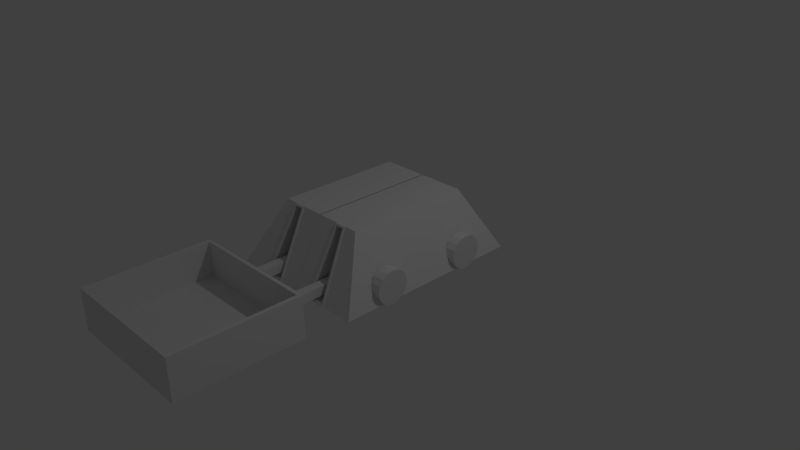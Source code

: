 # Source: RoboPlayer.blend  (saved by Blender 2.76.0; exported with 4.5.12 LTS)
import bpy
from mathutils import Matrix  # noqa: F401  (used for matrix-valued properties, if any)

bpy.ops.wm.read_factory_settings(use_empty=True)
scene = bpy.context.scene
scene.name = 'Scene'

# ---- collections
col_collection_1 = bpy.data.collections.new('Collection 1'); scene.collection.children.link(col_collection_1)

# ---- materials (node trees are filled in below, after node groups)
mat_material = bpy.data.materials.new('Material')
mat_material.alpha_threshold = 0.0
mat_material.roughness = 0.5
mat_material.line_color = (0.0, 0.0, 0.0, 1.0)

# ---- material node trees

# ---- world
world_world = bpy.data.worlds.new('World'); scene.world = world_world
world_world.color = (0.05088, 0.05088, 0.05088)
world_world.use_sun_shadow = False
world_world.sun_shadow_jitter_overblur = 0.0
world_world.cycles.sampling_method = 'MANUAL'
world_world.cycles.sample_map_resolution = 256

# ---- cameras
cam_camera = bpy.data.cameras.new('Camera')
cam_camera.clip_end = 100.0
cam_camera.lens = 35.0
cam_camera.sensor_width = 32.0
cam_camera.sensor_height = 18.0
cam_camera.ortho_scale = 7.314
cam_camera.dof.focus_distance = 0.0

# ---- lights
light_lamp = bpy.data.lights.new('Lamp', 'POINT')
light_lamp.transmission_factor = 0.0
light_lamp.cutoff_distance = 30.0
light_lamp.energy = 100.0
light_lamp.shadow_buffer_clip_start = 1.001
light_lamp.shadow_soft_size = 0.1
light_lamp.shadow_maximum_resolution = 0.006
light_lamp.use_absolute_resolution = True
light_lamp.cycles.use_multiple_importance_sampling = False

# ---- meshes
me_cube_003 = bpy.data.meshes.new('Cube.003')
me_cube_003.from_pydata([(-0.9075, 0.8484, -0.2152), (-0.9075, 0.7947, -0.2152), (0.9075, 0.8484, -0.2152), (-0.9075, 0.7947, 0.333), (-0.9075, 0.8484, 0.333), (0.9075, 0.8484, 0.333), (0.9075, 0.7947, -0.2152), (0.9075, 0.7947, 0.333)], [], [(4, 5, 2, 0), (3, 1, 6, 7), (4, 3, 7, 5), (5, 7, 6, 2), (0, 1, 3, 4), (2, 6, 1, 0)])
me_cube_003.use_remesh_preserve_volume = False
me_cube_003.use_remesh_preserve_attributes = False
me_cube_003.use_mirror_vertex_groups = False
me_cube_003.update()
me_cube_002 = bpy.data.meshes.new('Cube.002')
me_cube_002.from_pydata([(0.3253, 0.6991, 0.08585), (0.3253, 0.6991, 0.2096), (0.3253, 1.851, 0.08585), (0.3253, 1.851, 0.2096), (0.4491, 0.6991, 0.08585), (0.4491, 0.6991, 0.2096), (0.4491, 1.851, 0.08585), (0.4491, 1.851, 0.2096)], [], [(1, 3, 2, 0), (3, 7, 6, 2), (7, 5, 4, 6), (5, 1, 0, 4), (0, 2, 6, 4), (5, 7, 3, 1)])
me_cube_002.use_remesh_preserve_volume = False
me_cube_002.use_remesh_preserve_attributes = False
me_cube_002.use_mirror_vertex_groups = False
me_cube_002.update()
me_cube_001 = bpy.data.meshes.new('Cube.001')
me_cube_001.from_pydata([(-0.9075, -0.7945, -0.2152), (-0.8564, -0.7498, 0.333), (-0.9075, 0.7945, -0.2152), (-0.8564, 0.7941, 0.333), (0.9075, -0.7945, -0.2152), (0.8564, -0.7498, 0.333), (0.9075, 0.7945, -0.2152), (0.8564, 0.7941, 0.333), (-0.9075, -0.7945, 0.333), (-0.9075, 0.7945, 0.333), (0.9075, 0.7945, 0.333), (0.9075, -0.7945, 0.333), (-0.8564, -0.7498, -0.1262), (-0.8564, 0.7941, -0.1262), (0.8564, 0.7941, -0.1262), (0.8564, -0.7498, -0.1262)], [], [(8, 9, 2, 0), (10, 11, 4, 6), (11, 8, 0, 4), (0, 2, 6, 4), (1, 5, 15, 12), (1, 3, 9, 8), (7, 5, 11, 10), (5, 1, 8, 11), (15, 14, 13, 12), (5, 7, 14, 15), (3, 1, 12, 13), (2, 9, 3, 13, 14, 7, 10, 6)])
me_cube_001.use_remesh_preserve_volume = False
me_cube_001.use_remesh_preserve_attributes = False
me_cube_001.use_mirror_vertex_groups = False
me_cube_001.update()
me_cylinder = bpy.data.meshes.new('Cylinder')
me_cylinder.from_pydata([(0.0959, 0.1706, -0.2423), (0.0959, 0.1706, -0.09456), (0.1807, 0.1537, -0.2423), (0.1807, 0.1537, -0.09456), (0.2526, 0.1057, -0.2423), (0.2526, 0.1057, -0.09456), (0.3006, 0.03377, -0.2423), (0.3006, 0.03377, -0.09456), (0.3175, -0.05102, -0.2423), (0.3175, -0.05102, -0.09456), (0.3006, -0.1358, -0.2423), (0.3006, -0.1358, -0.09456), (0.2526, -0.2077, -0.2423), (0.2526, -0.2077, -0.09456), (0.1807, -0.2557, -0.2423), (0.1807, -0.2557, -0.09456), (0.0959, -0.2726, -0.2423), (0.0959, -0.2726, -0.09456), (0.0111, -0.2557, -0.2423), (0.0111, -0.2557, -0.09456), (-0.06078, -0.2077, -0.2423), (-0.06078, -0.2077, -0.09456), (-0.1088, -0.1358, -0.2423), (-0.1088, -0.1358, -0.09456), (-0.1257, -0.05102, -0.2423), (-0.1257, -0.05102, -0.09456), (-0.1088, 0.03377, -0.2423), (-0.1088, 0.03377, -0.09456), (-0.06078, 0.1057, -0.2423), (-0.06078, 0.1057, -0.09456), (0.0111, 0.1537, -0.2423), (0.0111, 0.1537, -0.09456), (0.0959, -1.06, -0.2423), (0.0959, -1.06, -0.09456), (0.1807, -1.077, -0.2423), (0.1807, -1.077, -0.09456), (0.2526, -1.125, -0.2423), (0.2526, -1.125, -0.09456), (0.3006, -1.197, -0.2423), (0.3006, -1.197, -0.09456), (0.3175, -1.282, -0.2423), (0.3175, -1.282, -0.09456), (0.3006, -1.367, -0.2423), (0.3006, -1.367, -0.09456), (0.2526, -1.439, -0.2423), (0.2526, -1.439, -0.09456), (0.1807, -1.487, -0.2423), (0.1807, -1.487, -0.09456), (0.0959, -1.504, -0.2423), (0.0959, -1.504, -0.09456), (0.0111, -1.487, -0.2423), (0.0111, -1.487, -0.09456), (-0.06078, -1.439, -0.2423), (-0.06078, -1.439, -0.09456), (-0.1088, -1.367, -0.2423), (-0.1088, -1.367, -0.09456), (-0.1257, -1.282, -0.2423), (-0.1257, -1.282, -0.09456), (-0.1088, -1.197, -0.2423), (-0.1088, -1.197, -0.09456), (-0.06078, -1.125, -0.2423), (-0.06078, -1.125, -0.09456), (0.0111, -1.077, -0.2423), (0.0111, -1.077, -0.09456), (0.0959, 0.1706, -2.139), (0.0959, 0.1706, -1.991), (0.1807, 0.1537, -2.139), (0.1807, 0.1537, -1.991), (0.2526, 0.1057, -2.139), (0.2526, 0.1057, -1.991), (0.3006, 0.03377, -2.139), (0.3006, 0.03377, -1.991), (0.3175, -0.05102, -2.139), (0.3175, -0.05102, -1.991), (0.3006, -0.1358, -2.139), (0.3006, -0.1358, -1.991), (0.2526, -0.2077, -2.139), (0.2526, -0.2077, -1.991), (0.1807, -0.2557, -2.139), (0.1807, -0.2557, -1.991), (0.0959, -0.2726, -2.139), (0.0959, -0.2726, -1.991), (0.0111, -0.2557, -2.139), (0.0111, -0.2557, -1.991), (-0.06078, -0.2077, -2.139), (-0.06078, -0.2077, -1.991), (-0.1088, -0.1358, -2.139), (-0.1088, -0.1358, -1.991), (-0.1257, -0.05102, -2.139), (-0.1257, -0.05102, -1.991), (-0.1088, 0.03377, -2.139), (-0.1088, 0.03377, -1.991), (-0.06078, 0.1057, -2.139), (-0.06078, 0.1057, -1.991), (0.0111, 0.1537, -2.139), (0.0111, 0.1537, -1.991), (0.0959, -1.06, -2.139), (0.0959, -1.06, -1.991), (0.1807, -1.077, -2.139), (0.1807, -1.077, -1.991), (0.2526, -1.125, -2.139), (0.2526, -1.125, -1.991), (0.3006, -1.197, -2.139), (0.3006, -1.197, -1.991), (0.3175, -1.282, -2.139), (0.3175, -1.282, -1.991), (0.3006, -1.367, -2.139), (0.3006, -1.367, -1.991), (0.2526, -1.439, -2.139), (0.2526, -1.439, -1.991), (0.1807, -1.487, -2.139), (0.1807, -1.487, -1.991), (0.0959, -1.504, -2.139), (0.0959, -1.504, -1.991), (0.0111, -1.487, -2.139), (0.0111, -1.487, -1.991), (-0.06078, -1.439, -2.139), (-0.06078, -1.439, -1.991), (-0.1088, -1.367, -2.139), (-0.1088, -1.367, -1.991), (-0.1257, -1.282, -2.139), (-0.1257, -1.282, -1.991), (-0.1088, -1.197, -2.139), (-0.1088, -1.197, -1.991), (-0.06078, -1.125, -2.139), (-0.06078, -1.125, -1.991), (0.0111, -1.077, -2.139), (0.0111, -1.077, -1.991)], [], [(0, 1, 3, 2), (2, 3, 5, 4), (4, 5, 7, 6), (6, 7, 9, 8), (8, 9, 11, 10), (10, 11, 13, 12), (12, 13, 15, 14), (14, 15, 17, 16), (16, 17, 19, 18), (18, 19, 21, 20), (20, 21, 23, 22), (22, 23, 25, 24), (24, 25, 27, 26), (26, 27, 29, 28), (3, 1, 31, 29, 27, 25, 23, 21, 19, 17, 15, 13, 11, 9, 7, 5), (30, 31, 1, 0), (28, 29, 31, 30), (0, 2, 4, 6, 8, 10, 12, 14, 16, 18, 20, 22, 24, 26, 28, 30), (32, 33, 35, 34), (34, 35, 37, 36), (36, 37, 39, 38), (38, 39, 41, 40), (40, 41, 43, 42), (42, 43, 45, 44), (44, 45, 47, 46), (46, 47, 49, 48), (48, 49, 51, 50), (50, 51, 53, 52), (52, 53, 55, 54), (54, 55, 57, 56), (56, 57, 59, 58), (58, 59, 61, 60), (35, 33, 63, 61, 59, 57, 55, 53, 51, 49, 47, 45, 43, 41, 39, 37), (62, 63, 33, 32), (60, 61, 63, 62), (32, 34, 36, 38, 40, 42, 44, 46, 48, 50, 52, 54, 56, 58, 60, 62), (64, 65, 67, 66), (66, 67, 69, 68), (68, 69, 71, 70), (70, 71, 73, 72), (72, 73, 75, 74), (74, 75, 77, 76), (76, 77, 79, 78), (78, 79, 81, 80), (80, 81, 83, 82), (82, 83, 85, 84), (84, 85, 87, 86), (86, 87, 89, 88), (88, 89, 91, 90), (90, 91, 93, 92), (67, 65, 95, 93, 91, 89, 87, 85, 83, 81, 79, 77, 75, 73, 71, 69), (94, 95, 65, 64), (92, 93, 95, 94), (64, 66, 68, 70, 72, 74, 76, 78, 80, 82, 84, 86, 88, 90, 92, 94), (96, 97, 99, 98), (98, 99, 101, 100), (100, 101, 103, 102), (102, 103, 105, 104), (104, 105, 107, 106), (106, 107, 109, 108), (108, 109, 111, 110), (110, 111, 113, 112), (112, 113, 115, 114), (114, 115, 117, 116), (116, 117, 119, 118), (118, 119, 121, 120), (120, 121, 123, 122), (122, 123, 125, 124), (99, 97, 127, 125, 123, 121, 119, 117, 115, 113, 111, 109, 107, 105, 103, 101), (126, 127, 97, 96), (124, 125, 127, 126), (96, 98, 100, 102, 104, 106, 108, 110, 112, 114, 116, 118, 120, 122, 124, 126)])
me_cylinder.use_remesh_preserve_volume = False
me_cylinder.use_remesh_preserve_attributes = False
me_cylinder.use_mirror_vertex_groups = False
me_cylinder.update()
me_cube = bpy.data.meshes.new('Cube')
me_cube.from_pydata([(1.0, 1.298, 0.002033), (1.0, -1.298, 0.002033), (0.6332, 0.8476, 0.8479), (0.6332, -0.8476, 0.8479), (0.5193, 1.285, 0.02626), (0.2824, 1.285, 0.02626), (0.5927, -1.298, 0.002033), (0.1927, -1.298, 0.002033), (0.4322, 0.8605, 0.8237), (0.3336, 0.8605, 0.8237), (0.4931, -0.8476, 0.8479), (0.2398, -0.8476, 0.8479), (0.5537, 1.298, 0.002033), (0.2569, 1.298, 0.002033), (0.4542, 0.8476, 0.8479), (0.3041, 0.8476, 0.8479), (0.5193, 0.969, 0.02626), (0.2824, 0.969, 0.02626), (0.4322, 0.5445, 0.8237), (0.3336, 0.5445, 0.8237), (-0.006889, 1.298, 0.002033), (-0.007339, -1.298, 0.002033), (-0.004197, 0.8476, 0.8479), (-0.004647, -0.8476, 0.8479), (0.5537, 1.312, 0.002033), (0.2569, 1.312, 0.002033), (0.4542, 0.8621, 0.8479), (0.3041, 0.8621, 0.8479), (0.5193, 1.299, 0.02626), (0.2824, 1.299, 0.02626), (0.4322, 0.875, 0.8237), (0.3336, 0.875, 0.8237)], [], [(0, 2, 3, 1), (2, 0, 12, 14), (8, 4, 16, 18), (1, 3, 10, 6), (6, 10, 11, 7), (2, 14, 10, 3), (14, 15, 11, 10), (0, 1, 6, 12), (12, 6, 7, 13), (13, 15, 27, 25), (8, 9, 31, 30), (14, 12, 24, 26), (9, 5, 29, 31), (18, 16, 17, 19), (4, 5, 17, 16), (5, 9, 19, 17), (9, 8, 18, 19), (13, 7, 21, 20), (15, 22, 23, 11), (7, 11, 23, 21), (15, 13, 20, 22), (29, 28, 24, 25), (30, 31, 27, 26), (28, 30, 26, 24), (31, 29, 25, 27), (4, 8, 30, 28), (5, 4, 28, 29), (15, 14, 26, 27), (12, 13, 25, 24)])
me_cube.materials.append(mat_material)
me_cube.use_remesh_preserve_volume = False
me_cube.use_remesh_preserve_attributes = False
me_cube.use_mirror_vertex_groups = False
me_cube.update()
arm_armature_001 = bpy.data.armatures.new('Armature.001')  # bones are not reproduced
arm_armature_002 = bpy.data.armatures.new('Armature.002')  # bones are not reproduced

# ---- objects
ob_armature = bpy.data.objects.new('Armature', arm_armature_001)
ob_armature_001 = bpy.data.objects.new('Armature.001', arm_armature_002)
ob_cube_003 = bpy.data.objects.new('Cube.003', me_cube_003)
ob_cube_002 = bpy.data.objects.new('Cube.002', me_cube_002)
ob_cube_001 = bpy.data.objects.new('Cube.001', me_cube_001)
ob_cylinder = bpy.data.objects.new('Cylinder', me_cylinder)
ob_cube = bpy.data.objects.new('Cube', me_cube)
ob_lamp = bpy.data.objects.new('Lamp', light_lamp)
ob_camera = bpy.data.objects.new('Camera', cam_camera)

# ---- transforms, parenting, visibility, modifiers, constraints
ob_armature.location = (0.02518, -0.4155, 0.1648)
ob_armature.rotation_euler = (1.539, 2.219e-16, 2.15e-16)
ob_armature.lineart.crease_threshold = 0.0
ob_armature_001.parent = ob_armature
ob_armature_001.matrix_parent_inverse = Matrix(((1.0, 2.15e-16, -2.219e-16, -0.02518), (2.15e-16, 0.03192, 0.9995, -0.1514), (2.219e-16, -0.9995, 0.03192, -0.4205), (0.0, 0.0, 0.0, 1.0)))
ob_armature_001.location = (0.001454, -3.406, 0.01895)
ob_armature_001.scale = (0.4794, 0.4794, 0.4794)
ob_armature_001.lineart.crease_threshold = 0.0
ob_cube_003.parent = ob_armature_001
ob_cube_003.matrix_parent_inverse = Matrix(((2.086, -5.821e-11, -2.168e-19, -0.003033), (-3.857e-32, 2.086, 7.771e-09, 7.106), (-1.035e-23, 8.382e-09, 2.086, -0.03953), (0.0, 0.0, 0.0, 1.0)))
ob_cube_003.location = (0.007444, -2.605, 0.2077)
ob_cube_003.rotation_euler = (0.0, -0.0, -3.142)
ob_cube_003.lineart.crease_threshold = 0.0
_vg = ob_cube_003.vertex_groups.new(name='Group')
for _i, _w in zip([0, 1, 2, 3, 4, 5, 6, 7], [0.9998, 0.9996, 1.0, 1.0, 1.0, 0.9977, 1.0, 0.9993]): _vg.add([_i], _w, 'REPLACE')
_vg = ob_cube_003.vertex_groups.new(name='Bone')
_vg.add([0, 1, 2, 3, 4, 5, 6, 7], 1.0, 'REPLACE')
_m = ob_cube_003.modifiers.new('Armature', 'ARMATURE')
_m.object = ob_armature
_m = ob_cube_003.modifiers.new('Armature.001', 'ARMATURE')
_m.object = ob_armature_001
ob_cube_002.parent = ob_armature
ob_cube_002.matrix_parent_inverse = Matrix(((1.0, 2.15e-16, -2.219e-16, -0.02518), (2.15e-16, 0.03192, 0.9995, -0.1514), (2.219e-16, -0.9995, 0.03192, -0.4205), (0.0, 0.0, 0.0, 1.0)))
ob_cube_002.location = (0.007444, 0.02246, 0.0)
ob_cube_002.rotation_euler = (0.0, -0.0, -3.142)
ob_cube_002.lineart.crease_threshold = 0.0
_vg = ob_cube_002.vertex_groups.new(name='Group')
for _i, _w in zip([0, 1, 2, 3, 4, 5, 6, 7], [1.0, 1.0, 1.0, 1.0, 1.0, 1.0, 1.0, 1.0]): _vg.add([_i], _w, 'REPLACE')
_vg = ob_cube_002.vertex_groups.new(name='Bone')
_vg.add([0, 1, 2, 3, 4, 5, 6, 7], 1.0, 'REPLACE')
_m = ob_cube_002.modifiers.new('Mirror', 'MIRROR')
_m = ob_cube_002.modifiers.new('Armature', 'ARMATURE')
_m.object = ob_armature
ob_cube_001.parent = ob_armature
ob_cube_001.matrix_parent_inverse = Matrix(((1.0, 2.15e-16, -2.219e-16, -0.02518), (2.15e-16, 0.03192, 0.9995, -0.1514), (2.219e-16, -0.9995, 0.03192, -0.4205), (0.0, 0.0, 0.0, 1.0)))
ob_cube_001.location = (0.007444, -2.605, 0.2077)
ob_cube_001.rotation_euler = (0.0, -0.0, -3.142)
ob_cube_001.lineart.crease_threshold = 0.0
_vg = ob_cube_001.vertex_groups.new(name='Group')
for _i, _w in zip([0, 1, 2, 3, 4, 5, 6, 7, 8, 9, 10, 11, 12, 13, 14, 15], [1.0, 1.0, 1.0, 1.0, 1.0, 1.0, 1.0, 1.0, 1.0, 1.0, 1.0, 1.0, 1.0, 1.0, 1.0, 1.0]): _vg.add([_i], _w, 'REPLACE')
_vg = ob_cube_001.vertex_groups.new(name='Group.001')
_vg = ob_cube_001.vertex_groups.new(name='Bone')
_vg.add([0, 1, 2, 3, 4, 5, 6, 7, 8, 9, 10, 11, 12, 13, 14, 15], 1.0, 'REPLACE')
_m = ob_cube_001.modifiers.new('Armature', 'ARMATURE')
_m.object = ob_armature
ob_cylinder.location = (-1.104, -0.6667, 0.2923)
ob_cylinder.rotation_euler = (3.142, 1.571, 0.0)
ob_cylinder.lineart.crease_threshold = 0.0
ob_cube.location = (0.007444, 0.02246, 0.0)
ob_cube.rotation_euler = (0.0, -0.0, -3.142)
ob_cube.lock_rotations_4d = False
ob_cube.empty_display_type = 'ARROWS'
ob_cube.lineart.crease_threshold = 0.0
_m = ob_cube.modifiers.new('Mirror', 'MIRROR')
ob_lamp.location = (4.076, 1.005, 5.904)
ob_lamp.rotation_euler = (0.6503, 0.05522, 1.866)
ob_lamp.lock_rotations_4d = False
ob_lamp.empty_display_type = 'ARROWS'
ob_lamp.color = (0.0, 0.0, 0.0, 0.0)
ob_lamp.lineart.crease_threshold = 0.0
ob_camera.location = (7.481, -6.508, 5.344)
ob_camera.rotation_euler = (1.109, 0.01082, 0.8149)
ob_camera.lock_rotations_4d = False
ob_camera.empty_display_type = 'ARROWS'
ob_camera.color = (0.0, 0.0, 0.0, 0.0)
ob_camera.display_type = 'WIRE'
ob_camera.lineart.crease_threshold = 0.0

# ---- collection membership
col_collection_1.objects.link(ob_armature)
col_collection_1.objects.link(ob_armature_001)
col_collection_1.objects.link(ob_cube_003)
col_collection_1.objects.link(ob_cube_002)
col_collection_1.objects.link(ob_cube_001)
col_collection_1.objects.link(ob_cylinder)
col_collection_1.objects.link(ob_cube)
col_collection_1.objects.link(ob_lamp)
col_collection_1.objects.link(ob_camera)

# ---- scene / render settings (as saved in the file)
scene.camera = ob_camera
scene.frame_start = 1; scene.frame_end = 250; scene.frame_set(1)
scene.render.engine = 'CYCLES'
scene.render.resolution_percentage = 50
scene.render.dither_intensity = 0.0
scene.cycles.use_denoising = False
scene.cycles.samples = 10
scene.cycles.sampling_pattern = 'TABULATED_SOBOL'
scene.cycles.light_sampling_threshold = 0.0
scene.cycles.use_adaptive_sampling = False
scene.cycles.use_light_tree = False
scene.cycles.blur_glossy = 0.0
scene.cycles.pixel_filter_type = 'GAUSSIAN'
scene.cycles.sample_clamp_indirect = 0.0
scene.view_settings.view_transform = 'Standard'
bpy.context.view_layer.update()
